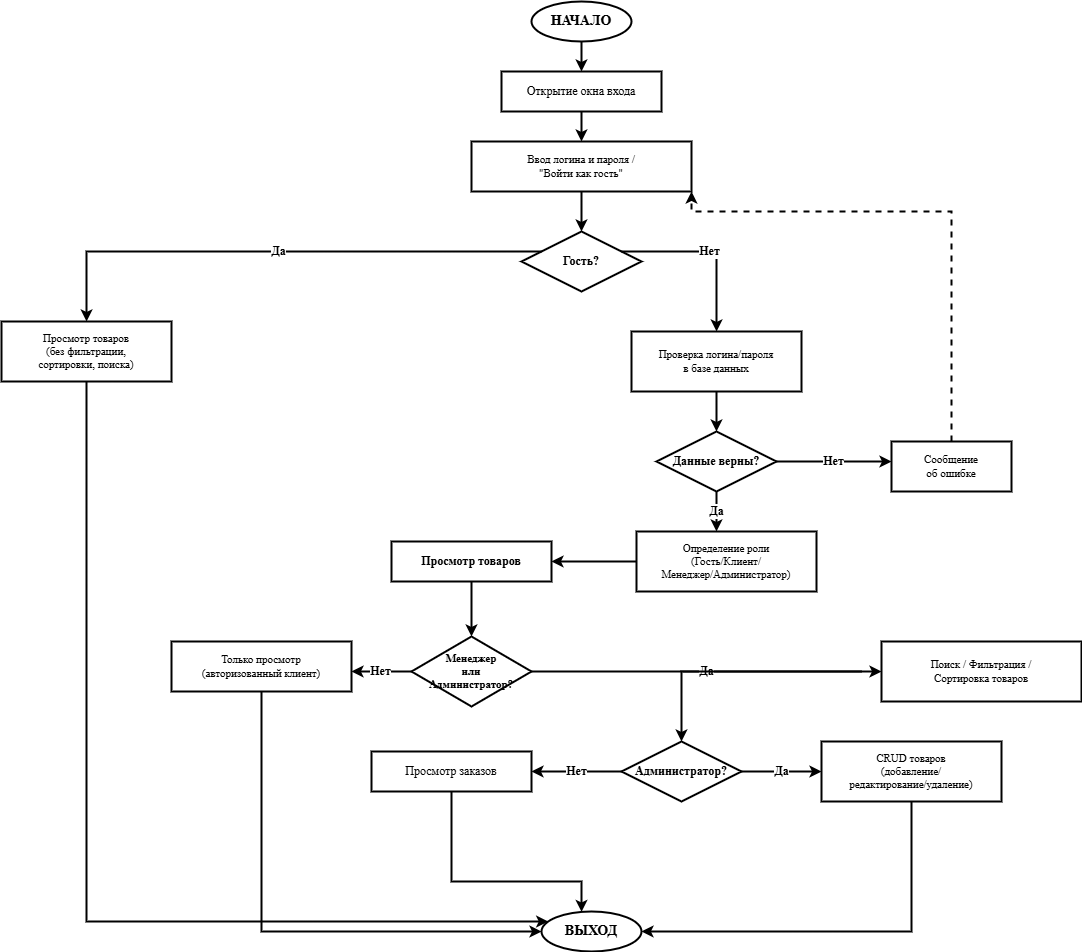

The diagram above was exported from draw.io. Its source (the exported page's mxGraphModel, read from the mxfile embedded in the PNG):
<mxGraphModel dx="1952" dy="1012" grid="1" gridSize="10" guides="1" tooltips="1" connect="1" arrows="1" fold="1" page="1" pageScale="1" pageWidth="827" pageHeight="1169" math="0" shadow="0">
  <root>
    <mxCell id="WIyWlLk6GJQsqaUBKTNV-0" />
    <mxCell id="WIyWlLk6GJQsqaUBKTNV-1" parent="WIyWlLk6GJQsqaUBKTNV-0" />
    <mxCell id="PiWHTvW4et98aI7iR88e-41" parent="WIyWlLk6GJQsqaUBKTNV-1" style="ellipse;whiteSpace=wrap;html=1;fillColor=#ffffff;strokeColor=#000000;strokeWidth=2;fontSize=14;fontStyle=1;fontFamily=Times New Roman;" value="НАЧАЛО" vertex="1">
      <mxGeometry height="40" width="100" x="540" y="30" as="geometry" />
    </mxCell>
    <mxCell id="PiWHTvW4et98aI7iR88e-42" parent="WIyWlLk6GJQsqaUBKTNV-1" style="rounded=0;whiteSpace=wrap;html=1;fillColor=#ffffff;strokeColor=#000000;strokeWidth=2;fontSize=12;fontFamily=Times New Roman;" value="Открытие окна входа" vertex="1">
      <mxGeometry height="40" width="160" x="510" y="100" as="geometry" />
    </mxCell>
    <mxCell id="PiWHTvW4et98aI7iR88e-43" edge="1" parent="WIyWlLk6GJQsqaUBKTNV-1" source="PiWHTvW4et98aI7iR88e-41" style="edgeStyle=orthogonalEdgeStyle;rounded=0;orthogonalLoop=1;jettySize=auto;html=1;strokeWidth=2;strokeColor=#000000;endArrow=classic;endFill=1;" target="PiWHTvW4et98aI7iR88e-42" value="">
      <mxGeometry relative="1" as="geometry" />
    </mxCell>
    <mxCell id="PiWHTvW4et98aI7iR88e-44" parent="WIyWlLk6GJQsqaUBKTNV-1" style="shape=data;whiteSpace=wrap;html=1;fillColor=#ffffff;strokeColor=#000000;strokeWidth=2;fontSize=11;fontFamily=Times New Roman;" value="Ввод логина и пароля /&#10;&quot;Войти как гость&quot;" vertex="1">
      <mxGeometry height="50" width="220" x="480" y="170" as="geometry" />
    </mxCell>
    <mxCell id="PiWHTvW4et98aI7iR88e-45" edge="1" parent="WIyWlLk6GJQsqaUBKTNV-1" source="PiWHTvW4et98aI7iR88e-42" style="edgeStyle=orthogonalEdgeStyle;rounded=0;orthogonalLoop=1;jettySize=auto;html=1;strokeWidth=2;strokeColor=#000000;endArrow=classic;endFill=1;" target="PiWHTvW4et98aI7iR88e-44" value="">
      <mxGeometry relative="1" as="geometry" />
    </mxCell>
    <mxCell id="PiWHTvW4et98aI7iR88e-46" parent="WIyWlLk6GJQsqaUBKTNV-1" style="rhombus;whiteSpace=wrap;html=1;fillColor=#ffffff;strokeColor=#000000;strokeWidth=2;fontSize=12;fontStyle=1;fontFamily=Times New Roman;" value="Гость?" vertex="1">
      <mxGeometry height="60" width="120" x="530" y="260" as="geometry" />
    </mxCell>
    <mxCell id="PiWHTvW4et98aI7iR88e-47" edge="1" parent="WIyWlLk6GJQsqaUBKTNV-1" source="PiWHTvW4et98aI7iR88e-44" style="edgeStyle=orthogonalEdgeStyle;rounded=0;orthogonalLoop=1;jettySize=auto;html=1;strokeWidth=2;strokeColor=#000000;endArrow=classic;endFill=1;" target="PiWHTvW4et98aI7iR88e-46" value="">
      <mxGeometry relative="1" as="geometry" />
    </mxCell>
    <mxCell id="PiWHTvW4et98aI7iR88e-48" parent="WIyWlLk6GJQsqaUBKTNV-1" style="rounded=0;whiteSpace=wrap;html=1;fillColor=#ffffff;strokeColor=#000000;strokeWidth=2;fontSize=11;fontFamily=Times New Roman;" value="Просмотр товаров&#10;(без фильтрации,&#10;сортировки, поиска)" vertex="1">
      <mxGeometry height="60" width="170" x="10" y="350" as="geometry" />
    </mxCell>
    <mxCell id="PiWHTvW4et98aI7iR88e-49" edge="1" parent="WIyWlLk6GJQsqaUBKTNV-1" source="PiWHTvW4et98aI7iR88e-46" style="edgeStyle=orthogonalEdgeStyle;rounded=0;orthogonalLoop=1;jettySize=auto;html=1;strokeWidth=2;strokeColor=#000000;endArrow=classic;endFill=1;fontSize=12;fontStyle=1;fontFamily=Times New Roman;" target="PiWHTvW4et98aI7iR88e-48" value="Да">
      <mxGeometry relative="1" as="geometry">
        <Array as="points">
          <mxPoint x="95" y="280" />
        </Array>
      </mxGeometry>
    </mxCell>
    <mxCell id="PiWHTvW4et98aI7iR88e-50" parent="WIyWlLk6GJQsqaUBKTNV-1" style="rounded=0;whiteSpace=wrap;html=1;fillColor=#ffffff;strokeColor=#000000;strokeWidth=2;fontSize=11;fontFamily=Times New Roman;" value="Проверка логина/пароля&#10;в базе данных" vertex="1">
      <mxGeometry height="60" width="170" x="640" y="360" as="geometry" />
    </mxCell>
    <mxCell id="PiWHTvW4et98aI7iR88e-51" edge="1" parent="WIyWlLk6GJQsqaUBKTNV-1" source="PiWHTvW4et98aI7iR88e-46" style="edgeStyle=orthogonalEdgeStyle;rounded=0;orthogonalLoop=1;jettySize=auto;html=1;strokeWidth=2;strokeColor=#000000;endArrow=classic;endFill=1;fontSize=12;fontStyle=1;fontFamily=Times New Roman;" target="PiWHTvW4et98aI7iR88e-50" value="Нет">
      <mxGeometry relative="1" as="geometry">
        <Array as="points">
          <mxPoint x="725" y="280" />
        </Array>
      </mxGeometry>
    </mxCell>
    <mxCell id="PiWHTvW4et98aI7iR88e-52" parent="WIyWlLk6GJQsqaUBKTNV-1" style="rhombus;whiteSpace=wrap;html=1;fillColor=#ffffff;strokeColor=#000000;strokeWidth=2;fontSize=12;fontStyle=1;fontFamily=Times New Roman;" value="Данные верны?" vertex="1">
      <mxGeometry height="60" width="120" x="665" y="460" as="geometry" />
    </mxCell>
    <mxCell id="PiWHTvW4et98aI7iR88e-53" edge="1" parent="WIyWlLk6GJQsqaUBKTNV-1" source="PiWHTvW4et98aI7iR88e-50" style="edgeStyle=orthogonalEdgeStyle;rounded=0;orthogonalLoop=1;jettySize=auto;html=1;strokeWidth=2;strokeColor=#000000;endArrow=classic;endFill=1;" target="PiWHTvW4et98aI7iR88e-52" value="">
      <mxGeometry relative="1" as="geometry" />
    </mxCell>
    <mxCell id="PiWHTvW4et98aI7iR88e-54" parent="WIyWlLk6GJQsqaUBKTNV-1" style="rounded=0;whiteSpace=wrap;html=1;fillColor=#ffffff;strokeColor=#000000;strokeWidth=2;fontSize=11;fontFamily=Times New Roman;" value="Сообщение&#10;об ошибке" vertex="1">
      <mxGeometry height="50" width="120" x="900" y="470" as="geometry" />
    </mxCell>
    <mxCell id="PiWHTvW4et98aI7iR88e-55" edge="1" parent="WIyWlLk6GJQsqaUBKTNV-1" source="PiWHTvW4et98aI7iR88e-52" style="edgeStyle=orthogonalEdgeStyle;rounded=0;orthogonalLoop=1;jettySize=auto;html=1;strokeWidth=2;strokeColor=#000000;endArrow=classic;endFill=1;fontSize=12;fontStyle=1;fontFamily=Times New Roman;" target="PiWHTvW4et98aI7iR88e-54" value="Нет">
      <mxGeometry relative="1" as="geometry">
        <Array as="points">
          <mxPoint x="960" y="490" />
        </Array>
      </mxGeometry>
    </mxCell>
    <mxCell id="PiWHTvW4et98aI7iR88e-56" edge="1" parent="WIyWlLk6GJQsqaUBKTNV-1" source="PiWHTvW4et98aI7iR88e-54" style="edgeStyle=orthogonalEdgeStyle;rounded=0;orthogonalLoop=1;jettySize=auto;html=1;strokeWidth=2;strokeColor=#000000;endArrow=classic;endFill=1;dashed=1;" target="PiWHTvW4et98aI7iR88e-44" value="">
      <mxGeometry relative="1" as="geometry">
        <Array as="points">
          <mxPoint x="960" y="240" />
          <mxPoint x="700" y="240" />
          <mxPoint x="700" y="195" />
        </Array>
      </mxGeometry>
    </mxCell>
    <mxCell id="PiWHTvW4et98aI7iR88e-57" parent="WIyWlLk6GJQsqaUBKTNV-1" style="rounded=0;whiteSpace=wrap;html=1;fillColor=#ffffff;strokeColor=#000000;strokeWidth=2;fontSize=11;fontFamily=Times New Roman;" value="Определение роли&#10;(Гость/Клиент/&#10;Менеджер/Администратор)" vertex="1">
      <mxGeometry height="60" width="180" x="645" y="560" as="geometry" />
    </mxCell>
    <mxCell id="PiWHTvW4et98aI7iR88e-58" edge="1" parent="WIyWlLk6GJQsqaUBKTNV-1" source="PiWHTvW4et98aI7iR88e-52" style="edgeStyle=orthogonalEdgeStyle;rounded=0;orthogonalLoop=1;jettySize=auto;html=1;strokeWidth=2;strokeColor=#000000;endArrow=classic;endFill=1;fontSize=12;fontStyle=1;fontFamily=Times New Roman;" target="PiWHTvW4et98aI7iR88e-57" value="Да">
      <mxGeometry relative="1" as="geometry">
        <Array as="points">
          <mxPoint x="735" y="520" />
        </Array>
      </mxGeometry>
    </mxCell>
    <mxCell id="PiWHTvW4et98aI7iR88e-59" parent="WIyWlLk6GJQsqaUBKTNV-1" style="rounded=0;whiteSpace=wrap;html=1;fillColor=#ffffff;strokeColor=#000000;strokeWidth=2;fontSize=12;fontStyle=1;fontFamily=Times New Roman;" value="Просмотр товаров" vertex="1">
      <mxGeometry height="40" width="160" x="400" y="570" as="geometry" />
    </mxCell>
    <mxCell id="PiWHTvW4et98aI7iR88e-60" edge="1" parent="WIyWlLk6GJQsqaUBKTNV-1" source="PiWHTvW4et98aI7iR88e-57" style="edgeStyle=orthogonalEdgeStyle;rounded=0;orthogonalLoop=1;jettySize=auto;html=1;strokeWidth=2;strokeColor=#000000;endArrow=classic;endFill=1;" target="PiWHTvW4et98aI7iR88e-59" value="">
      <mxGeometry relative="1" as="geometry" />
    </mxCell>
    <mxCell id="PiWHTvW4et98aI7iR88e-61" edge="1" parent="WIyWlLk6GJQsqaUBKTNV-1" source="PiWHTvW4et98aI7iR88e-48" style="edgeStyle=orthogonalEdgeStyle;rounded=0;orthogonalLoop=1;jettySize=auto;html=1;strokeWidth=2;strokeColor=#000000;endArrow=classic;endFill=1;" target="PiWHTvW4et98aI7iR88e-76" value="">
      <mxGeometry relative="1" as="geometry">
        <Array as="points">
          <mxPoint x="95" y="950" />
        </Array>
      </mxGeometry>
    </mxCell>
    <mxCell id="PiWHTvW4et98aI7iR88e-62" parent="WIyWlLk6GJQsqaUBKTNV-1" style="rhombus;whiteSpace=wrap;html=1;fillColor=#ffffff;strokeColor=#000000;strokeWidth=2;fontSize=11;fontStyle=1;fontFamily=Times New Roman;" value="Менеджер&#10;или&#10;Администратор?" vertex="1">
      <mxGeometry height="70" width="120" x="420" y="665" as="geometry" />
    </mxCell>
    <mxCell id="PiWHTvW4et98aI7iR88e-63" edge="1" parent="WIyWlLk6GJQsqaUBKTNV-1" source="PiWHTvW4et98aI7iR88e-59" style="edgeStyle=orthogonalEdgeStyle;rounded=0;orthogonalLoop=1;jettySize=auto;html=1;strokeWidth=2;strokeColor=#000000;endArrow=classic;endFill=1;" target="PiWHTvW4et98aI7iR88e-62" value="">
      <mxGeometry relative="1" as="geometry" />
    </mxCell>
    <mxCell id="PiWHTvW4et98aI7iR88e-64" parent="WIyWlLk6GJQsqaUBKTNV-1" style="rounded=0;whiteSpace=wrap;html=1;fillColor=#ffffff;strokeColor=#000000;strokeWidth=2;fontSize=11;fontFamily=Times New Roman;" value="Только просмотр&#10;(авторизованный клиент)" vertex="1">
      <mxGeometry height="50" width="180" x="180" y="670" as="geometry" />
    </mxCell>
    <mxCell id="PiWHTvW4et98aI7iR88e-65" edge="1" parent="WIyWlLk6GJQsqaUBKTNV-1" source="PiWHTvW4et98aI7iR88e-62" style="edgeStyle=orthogonalEdgeStyle;rounded=0;orthogonalLoop=1;jettySize=auto;html=1;strokeWidth=2;strokeColor=#000000;endArrow=classic;endFill=1;fontSize=12;fontStyle=1;fontFamily=Times New Roman;" target="PiWHTvW4et98aI7iR88e-64" value="Нет">
      <mxGeometry relative="1" as="geometry">
        <Array as="points">
          <mxPoint x="270" y="695" />
        </Array>
      </mxGeometry>
    </mxCell>
    <mxCell id="PiWHTvW4et98aI7iR88e-66" parent="WIyWlLk6GJQsqaUBKTNV-1" style="rounded=0;whiteSpace=wrap;html=1;fillColor=#ffffff;strokeColor=#000000;strokeWidth=2;fontSize=11;fontFamily=Times New Roman;" value="Поиск / Фильтрация /&lt;br&gt;Сортировка товаров" vertex="1">
      <mxGeometry height="60" width="200" x="890" y="670" as="geometry" />
    </mxCell>
    <mxCell id="PiWHTvW4et98aI7iR88e-67" edge="1" parent="WIyWlLk6GJQsqaUBKTNV-1" source="PiWHTvW4et98aI7iR88e-62" style="edgeStyle=orthogonalEdgeStyle;rounded=0;orthogonalLoop=1;jettySize=auto;html=1;strokeWidth=2;strokeColor=#000000;endArrow=classic;endFill=1;fontSize=12;fontStyle=1;fontFamily=Times New Roman;" target="PiWHTvW4et98aI7iR88e-66" value="Да">
      <mxGeometry relative="1" as="geometry">
        <Array as="points">
          <mxPoint x="720" y="700" />
        </Array>
      </mxGeometry>
    </mxCell>
    <mxCell id="PiWHTvW4et98aI7iR88e-68" parent="WIyWlLk6GJQsqaUBKTNV-1" style="rhombus;whiteSpace=wrap;html=1;fillColor=#ffffff;strokeColor=#000000;strokeWidth=2;fontSize=12;fontStyle=1;fontFamily=Times New Roman;" value="Администратор?" vertex="1">
      <mxGeometry height="60" width="120" x="630" y="770" as="geometry" />
    </mxCell>
    <mxCell id="PiWHTvW4et98aI7iR88e-69" edge="1" parent="WIyWlLk6GJQsqaUBKTNV-1" style="edgeStyle=orthogonalEdgeStyle;rounded=0;orthogonalLoop=1;jettySize=auto;html=1;strokeWidth=2;strokeColor=#000000;endArrow=classic;endFill=1;" value="">
      <mxGeometry relative="1" as="geometry">
        <mxPoint x="870" y="700" as="sourcePoint" />
        <mxPoint x="690" y="770" as="targetPoint" />
      </mxGeometry>
    </mxCell>
    <mxCell id="PiWHTvW4et98aI7iR88e-70" parent="WIyWlLk6GJQsqaUBKTNV-1" style="rounded=0;whiteSpace=wrap;html=1;fillColor=#ffffff;strokeColor=#000000;strokeWidth=2;fontSize=12;fontFamily=Times New Roman;" value="Просмотр заказов" vertex="1">
      <mxGeometry height="40" width="160" x="380" y="780" as="geometry" />
    </mxCell>
    <mxCell id="PiWHTvW4et98aI7iR88e-71" edge="1" parent="WIyWlLk6GJQsqaUBKTNV-1" source="PiWHTvW4et98aI7iR88e-68" style="edgeStyle=orthogonalEdgeStyle;rounded=0;orthogonalLoop=1;jettySize=auto;html=1;strokeWidth=2;strokeColor=#000000;endArrow=classic;endFill=1;fontSize=12;fontStyle=1;fontFamily=Times New Roman;" target="PiWHTvW4et98aI7iR88e-70" value="Нет">
      <mxGeometry relative="1" as="geometry">
        <Array as="points">
          <mxPoint x="460" y="800" />
        </Array>
      </mxGeometry>
    </mxCell>
    <mxCell id="PiWHTvW4et98aI7iR88e-72" parent="WIyWlLk6GJQsqaUBKTNV-1" style="rounded=0;whiteSpace=wrap;html=1;fillColor=#ffffff;strokeColor=#000000;strokeWidth=2;fontSize=11;fontFamily=Times New Roman;" value="CRUD товаров&#10;(добавление/&#10;редактирование/удаление)" vertex="1">
      <mxGeometry height="60" width="180" x="830" y="770" as="geometry" />
    </mxCell>
    <mxCell id="PiWHTvW4et98aI7iR88e-73" edge="1" parent="WIyWlLk6GJQsqaUBKTNV-1" source="PiWHTvW4et98aI7iR88e-68" style="edgeStyle=orthogonalEdgeStyle;rounded=0;orthogonalLoop=1;jettySize=auto;html=1;strokeWidth=2;strokeColor=#000000;endArrow=classic;endFill=1;fontSize=12;fontStyle=1;fontFamily=Times New Roman;" target="PiWHTvW4et98aI7iR88e-72" value="Да">
      <mxGeometry relative="1" as="geometry">
        <Array as="points">
          <mxPoint x="920" y="800" />
        </Array>
      </mxGeometry>
    </mxCell>
    <mxCell id="PiWHTvW4et98aI7iR88e-75" edge="1" parent="WIyWlLk6GJQsqaUBKTNV-1" source="PiWHTvW4et98aI7iR88e-72" style="edgeStyle=orthogonalEdgeStyle;rounded=0;orthogonalLoop=1;jettySize=auto;html=1;strokeWidth=2;strokeColor=#000000;endArrow=classic;endFill=1;entryX=1;entryY=0.5;entryDx=0;entryDy=0;" target="PiWHTvW4et98aI7iR88e-76" value="">
      <mxGeometry relative="1" as="geometry">
        <Array as="points">
          <mxPoint x="920" y="960" />
        </Array>
        <mxPoint x="920" y="960" as="targetPoint" />
      </mxGeometry>
    </mxCell>
    <mxCell id="PiWHTvW4et98aI7iR88e-76" parent="WIyWlLk6GJQsqaUBKTNV-1" style="ellipse;whiteSpace=wrap;html=1;fillColor=#ffffff;strokeColor=#000000;strokeWidth=2;fontSize=14;fontStyle=1;fontFamily=Times New Roman;" value="ВЫХОД" vertex="1">
      <mxGeometry height="40" width="100" x="550" y="940" as="geometry" />
    </mxCell>
    <mxCell id="PiWHTvW4et98aI7iR88e-77" edge="1" parent="WIyWlLk6GJQsqaUBKTNV-1" source="PiWHTvW4et98aI7iR88e-70" style="edgeStyle=orthogonalEdgeStyle;rounded=0;orthogonalLoop=1;jettySize=auto;html=1;strokeWidth=2;strokeColor=#000000;endArrow=classic;endFill=1;" target="PiWHTvW4et98aI7iR88e-76" value="">
      <mxGeometry relative="1" as="geometry">
        <Array as="points">
          <mxPoint x="460" y="910" />
          <mxPoint x="590" y="910" />
        </Array>
      </mxGeometry>
    </mxCell>
    <mxCell id="PiWHTvW4et98aI7iR88e-79" edge="1" parent="WIyWlLk6GJQsqaUBKTNV-1" source="PiWHTvW4et98aI7iR88e-64" style="edgeStyle=orthogonalEdgeStyle;rounded=0;orthogonalLoop=1;jettySize=auto;html=1;strokeWidth=2;strokeColor=#000000;endArrow=classic;endFill=1;" target="PiWHTvW4et98aI7iR88e-76" value="">
      <mxGeometry relative="1" as="geometry">
        <Array as="points">
          <mxPoint x="270" y="960" />
        </Array>
      </mxGeometry>
    </mxCell>
  </root>
</mxGraphModel>